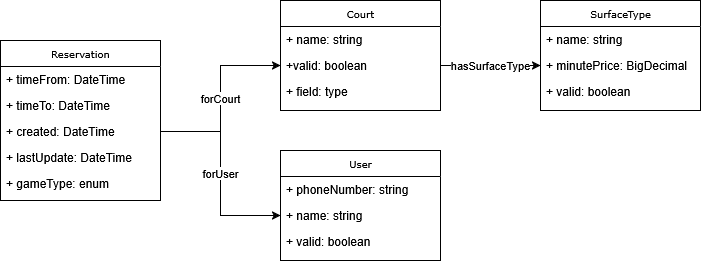

The diagram above was exported from draw.io. Its source (the exported page's mxGraphModel, read from the mxfile embedded in the PNG):
<mxGraphModel dx="1426" dy="787" grid="1" gridSize="10" guides="1" tooltips="1" connect="1" arrows="1" fold="1" page="1" pageScale="1" pageWidth="850" pageHeight="1100" background="none" math="0" shadow="0">
  <root>
    <mxCell id="0" />
    <mxCell id="1" parent="0" />
    <mxCell id="17acba5748e5396b-20" value="SurfaceType" style="swimlane;html=1;fontStyle=0;childLayout=stackLayout;horizontal=1;startSize=26;fillColor=none;horizontalStack=0;resizeParent=1;resizeLast=0;collapsible=1;marginBottom=0;swimlaneFillColor=#ffffff;rounded=0;shadow=0;comic=0;labelBackgroundColor=none;strokeWidth=1;fontFamily=Verdana;fontSize=10;align=center;" parent="1" vertex="1">
      <mxGeometry x="620" width="160" height="110" as="geometry" />
    </mxCell>
    <mxCell id="17acba5748e5396b-21" value="+ name: string" style="text;html=1;strokeColor=none;fillColor=none;align=left;verticalAlign=top;spacingLeft=4;spacingRight=4;whiteSpace=wrap;overflow=hidden;rotatable=0;points=[[0,0.5],[1,0.5]];portConstraint=eastwest;" parent="17acba5748e5396b-20" vertex="1">
      <mxGeometry y="26" width="160" height="26" as="geometry" />
    </mxCell>
    <mxCell id="17acba5748e5396b-24" value="+ minutePrice: BigDecimal" style="text;html=1;strokeColor=none;fillColor=none;align=left;verticalAlign=top;spacingLeft=4;spacingRight=4;whiteSpace=wrap;overflow=hidden;rotatable=0;points=[[0,0.5],[1,0.5]];portConstraint=eastwest;" parent="17acba5748e5396b-20" vertex="1">
      <mxGeometry y="52" width="160" height="26" as="geometry" />
    </mxCell>
    <mxCell id="17acba5748e5396b-26" value="&lt;div&gt;+ valid: boolean&lt;/div&gt;" style="text;html=1;strokeColor=none;fillColor=none;align=left;verticalAlign=top;spacingLeft=4;spacingRight=4;whiteSpace=wrap;overflow=hidden;rotatable=0;points=[[0,0.5],[1,0.5]];portConstraint=eastwest;" parent="17acba5748e5396b-20" vertex="1">
      <mxGeometry y="78" width="160" height="26" as="geometry" />
    </mxCell>
    <mxCell id="17acba5748e5396b-30" value="Court" style="swimlane;html=1;fontStyle=0;childLayout=stackLayout;horizontal=1;startSize=26;fillColor=none;horizontalStack=0;resizeParent=1;resizeLast=0;collapsible=1;marginBottom=0;swimlaneFillColor=#ffffff;rounded=0;shadow=0;comic=0;labelBackgroundColor=none;strokeWidth=1;fontFamily=Verdana;fontSize=10;align=center;" parent="1" vertex="1">
      <mxGeometry x="360" width="160" height="110" as="geometry" />
    </mxCell>
    <mxCell id="17acba5748e5396b-31" value="+ name: string" style="text;html=1;strokeColor=none;fillColor=none;align=left;verticalAlign=top;spacingLeft=4;spacingRight=4;whiteSpace=wrap;overflow=hidden;rotatable=0;points=[[0,0.5],[1,0.5]];portConstraint=eastwest;" parent="17acba5748e5396b-30" vertex="1">
      <mxGeometry y="26" width="160" height="26" as="geometry" />
    </mxCell>
    <mxCell id="17acba5748e5396b-32" value="+valid: boolean" style="text;html=1;strokeColor=none;fillColor=none;align=left;verticalAlign=top;spacingLeft=4;spacingRight=4;whiteSpace=wrap;overflow=hidden;rotatable=0;points=[[0,0.5],[1,0.5]];portConstraint=eastwest;" parent="17acba5748e5396b-30" vertex="1">
      <mxGeometry y="52" width="160" height="26" as="geometry" />
    </mxCell>
    <mxCell id="17acba5748e5396b-33" value="+ field: type" style="text;html=1;strokeColor=none;fillColor=none;align=left;verticalAlign=top;spacingLeft=4;spacingRight=4;whiteSpace=wrap;overflow=hidden;rotatable=0;points=[[0,0.5],[1,0.5]];portConstraint=eastwest;" parent="17acba5748e5396b-30" vertex="1">
      <mxGeometry y="78" width="160" height="26" as="geometry" />
    </mxCell>
    <mxCell id="17acba5748e5396b-44" value="Reservation" style="swimlane;html=1;fontStyle=0;childLayout=stackLayout;horizontal=1;startSize=26;fillColor=none;horizontalStack=0;resizeParent=1;resizeLast=0;collapsible=1;marginBottom=0;swimlaneFillColor=#ffffff;rounded=0;shadow=0;comic=0;labelBackgroundColor=none;strokeWidth=1;fontFamily=Verdana;fontSize=10;align=center;" parent="1" vertex="1">
      <mxGeometry x="80" y="40" width="160" height="160" as="geometry" />
    </mxCell>
    <mxCell id="17acba5748e5396b-45" value="+ timeFrom: DateTime" style="text;html=1;strokeColor=none;fillColor=none;align=left;verticalAlign=top;spacingLeft=4;spacingRight=4;whiteSpace=wrap;overflow=hidden;rotatable=0;points=[[0,0.5],[1,0.5]];portConstraint=eastwest;" parent="17acba5748e5396b-44" vertex="1">
      <mxGeometry y="26" width="160" height="26" as="geometry" />
    </mxCell>
    <mxCell id="17acba5748e5396b-47" value="+ timeTo: DateTime" style="text;html=1;strokeColor=none;fillColor=none;align=left;verticalAlign=top;spacingLeft=4;spacingRight=4;whiteSpace=wrap;overflow=hidden;rotatable=0;points=[[0,0.5],[1,0.5]];portConstraint=eastwest;" parent="17acba5748e5396b-44" vertex="1">
      <mxGeometry y="52" width="160" height="26" as="geometry" />
    </mxCell>
    <mxCell id="EsuMkXe7tPhok27w35ry-1" value="+ created: DateTime" style="text;html=1;strokeColor=none;fillColor=none;align=left;verticalAlign=top;spacingLeft=4;spacingRight=4;whiteSpace=wrap;overflow=hidden;rotatable=0;points=[[0,0.5],[1,0.5]];portConstraint=eastwest;" vertex="1" parent="17acba5748e5396b-44">
      <mxGeometry y="78" width="160" height="26" as="geometry" />
    </mxCell>
    <mxCell id="EsuMkXe7tPhok27w35ry-2" value="+ lastUpdate: DateTime" style="text;html=1;strokeColor=none;fillColor=none;align=left;verticalAlign=top;spacingLeft=4;spacingRight=4;whiteSpace=wrap;overflow=hidden;rotatable=0;points=[[0,0.5],[1,0.5]];portConstraint=eastwest;" vertex="1" parent="17acba5748e5396b-44">
      <mxGeometry y="104" width="160" height="26" as="geometry" />
    </mxCell>
    <mxCell id="EsuMkXe7tPhok27w35ry-3" value="+ gameType: enum" style="text;html=1;strokeColor=none;fillColor=none;align=left;verticalAlign=top;spacingLeft=4;spacingRight=4;whiteSpace=wrap;overflow=hidden;rotatable=0;points=[[0,0.5],[1,0.5]];portConstraint=eastwest;" vertex="1" parent="17acba5748e5396b-44">
      <mxGeometry y="130" width="160" height="26" as="geometry" />
    </mxCell>
    <mxCell id="5d2195bd80daf111-1" value="User" style="swimlane;html=1;fontStyle=0;childLayout=stackLayout;horizontal=1;startSize=26;fillColor=none;horizontalStack=0;resizeParent=1;resizeLast=0;collapsible=1;marginBottom=0;swimlaneFillColor=#ffffff;rounded=0;shadow=0;comic=0;labelBackgroundColor=none;strokeWidth=1;fontFamily=Verdana;fontSize=10;align=center;" parent="1" vertex="1">
      <mxGeometry x="360" y="150" width="160" height="110" as="geometry" />
    </mxCell>
    <mxCell id="5d2195bd80daf111-2" value="+ phoneNumber: string" style="text;html=1;strokeColor=none;fillColor=none;align=left;verticalAlign=top;spacingLeft=4;spacingRight=4;whiteSpace=wrap;overflow=hidden;rotatable=0;points=[[0,0.5],[1,0.5]];portConstraint=eastwest;" parent="5d2195bd80daf111-1" vertex="1">
      <mxGeometry y="26" width="160" height="26" as="geometry" />
    </mxCell>
    <mxCell id="5d2195bd80daf111-3" value="+ name: string" style="text;html=1;strokeColor=none;fillColor=none;align=left;verticalAlign=top;spacingLeft=4;spacingRight=4;whiteSpace=wrap;overflow=hidden;rotatable=0;points=[[0,0.5],[1,0.5]];portConstraint=eastwest;" parent="5d2195bd80daf111-1" vertex="1">
      <mxGeometry y="52" width="160" height="26" as="geometry" />
    </mxCell>
    <mxCell id="5d2195bd80daf111-4" value="+ valid: boolean" style="text;html=1;strokeColor=none;fillColor=none;align=left;verticalAlign=top;spacingLeft=4;spacingRight=4;whiteSpace=wrap;overflow=hidden;rotatable=0;points=[[0,0.5],[1,0.5]];portConstraint=eastwest;" parent="5d2195bd80daf111-1" vertex="1">
      <mxGeometry y="78" width="160" height="26" as="geometry" />
    </mxCell>
    <mxCell id="EsuMkXe7tPhok27w35ry-4" value="&lt;div&gt;forCourt&lt;/div&gt;" style="edgeStyle=orthogonalEdgeStyle;rounded=0;orthogonalLoop=1;jettySize=auto;html=1;exitX=1;exitY=0.5;exitDx=0;exitDy=0;entryX=0;entryY=0.5;entryDx=0;entryDy=0;" edge="1" parent="1" source="EsuMkXe7tPhok27w35ry-1" target="17acba5748e5396b-32">
      <mxGeometry relative="1" as="geometry" />
    </mxCell>
    <mxCell id="EsuMkXe7tPhok27w35ry-5" value="forUser" style="edgeStyle=orthogonalEdgeStyle;rounded=0;orthogonalLoop=1;jettySize=auto;html=1;exitX=1;exitY=0.5;exitDx=0;exitDy=0;entryX=0;entryY=0.5;entryDx=0;entryDy=0;" edge="1" parent="1" source="EsuMkXe7tPhok27w35ry-1" target="5d2195bd80daf111-3">
      <mxGeometry relative="1" as="geometry" />
    </mxCell>
    <mxCell id="EsuMkXe7tPhok27w35ry-6" value="hasSurfaceType" style="edgeStyle=orthogonalEdgeStyle;rounded=0;orthogonalLoop=1;jettySize=auto;html=1;exitX=1;exitY=0.5;exitDx=0;exitDy=0;entryX=0;entryY=0.5;entryDx=0;entryDy=0;" edge="1" parent="1" source="17acba5748e5396b-32" target="17acba5748e5396b-24">
      <mxGeometry relative="1" as="geometry" />
    </mxCell>
  </root>
</mxGraphModel>